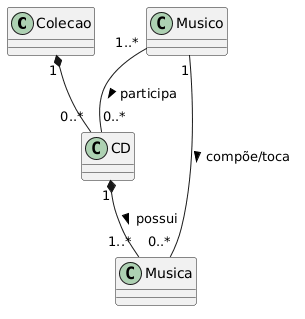

The diagram above was rendered by PlantUML. Its source (embedded in the PNG):
@startuml
class Colecao
class CD
class Musica
class Musico

Colecao "1" *-- "0..*" CD
CD "1" *-- "1..*" Musica : possui >
Musico "1..*" -- "0..*" CD : participa >
Musico "1" -- "0..*" Musica : compõe/toca >
@enduml